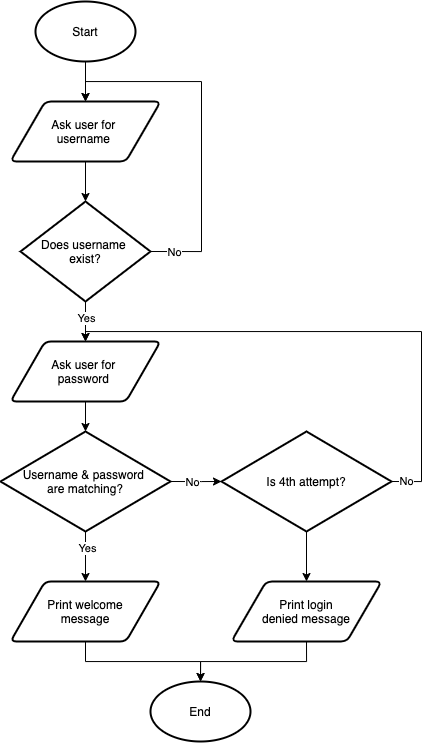

The diagram above was exported from draw.io. Its source (the exported page's mxGraphModel, read from the mxfile embedded in the PNG):
<mxGraphModel dx="1678" dy="867" grid="1" gridSize="10" guides="1" tooltips="1" connect="1" arrows="1" fold="1" page="1" pageScale="1" pageWidth="827" pageHeight="1169" math="0" shadow="0">
  <root>
    <mxCell id="WIyWlLk6GJQsqaUBKTNV-0" />
    <mxCell id="WIyWlLk6GJQsqaUBKTNV-1" parent="WIyWlLk6GJQsqaUBKTNV-0" />
    <mxCell id="Jly_D-Vz6VGjynus_VbV-4" value="" style="edgeStyle=orthogonalEdgeStyle;rounded=0;orthogonalLoop=1;jettySize=auto;html=1;" edge="1" parent="WIyWlLk6GJQsqaUBKTNV-1" source="Jly_D-Vz6VGjynus_VbV-0" target="Jly_D-Vz6VGjynus_VbV-3">
      <mxGeometry relative="1" as="geometry" />
    </mxCell>
    <mxCell id="Jly_D-Vz6VGjynus_VbV-0" value="Ask user for &lt;br&gt;username&amp;nbsp;" style="shape=parallelogram;html=1;strokeWidth=2;perimeter=parallelogramPerimeter;whiteSpace=wrap;rounded=1;arcSize=12;size=0.23;" vertex="1" parent="WIyWlLk6GJQsqaUBKTNV-1">
      <mxGeometry x="289" y="120" width="150" height="60" as="geometry" />
    </mxCell>
    <mxCell id="Jly_D-Vz6VGjynus_VbV-2" value="" style="edgeStyle=orthogonalEdgeStyle;rounded=0;orthogonalLoop=1;jettySize=auto;html=1;" edge="1" parent="WIyWlLk6GJQsqaUBKTNV-1" source="Jly_D-Vz6VGjynus_VbV-1" target="Jly_D-Vz6VGjynus_VbV-0">
      <mxGeometry relative="1" as="geometry" />
    </mxCell>
    <mxCell id="Jly_D-Vz6VGjynus_VbV-1" value="Start" style="strokeWidth=2;html=1;shape=mxgraph.flowchart.start_1;whiteSpace=wrap;" vertex="1" parent="WIyWlLk6GJQsqaUBKTNV-1">
      <mxGeometry x="314" y="20" width="100" height="60" as="geometry" />
    </mxCell>
    <mxCell id="Jly_D-Vz6VGjynus_VbV-7" value="" style="edgeStyle=orthogonalEdgeStyle;rounded=0;orthogonalLoop=1;jettySize=auto;html=1;" edge="1" parent="WIyWlLk6GJQsqaUBKTNV-1" source="Jly_D-Vz6VGjynus_VbV-3" target="Jly_D-Vz6VGjynus_VbV-6">
      <mxGeometry relative="1" as="geometry" />
    </mxCell>
    <mxCell id="Jly_D-Vz6VGjynus_VbV-8" value="Yes" style="edgeLabel;html=1;align=center;verticalAlign=middle;resizable=0;points=[];" vertex="1" connectable="0" parent="Jly_D-Vz6VGjynus_VbV-7">
      <mxGeometry x="-0.2" relative="1" as="geometry">
        <mxPoint as="offset" />
      </mxGeometry>
    </mxCell>
    <mxCell id="Jly_D-Vz6VGjynus_VbV-10" value="" style="edgeStyle=orthogonalEdgeStyle;rounded=0;orthogonalLoop=1;jettySize=auto;html=1;entryX=0.5;entryY=0;entryDx=0;entryDy=0;exitX=1;exitY=0.5;exitDx=0;exitDy=0;exitPerimeter=0;" edge="1" parent="WIyWlLk6GJQsqaUBKTNV-1" source="Jly_D-Vz6VGjynus_VbV-3" target="Jly_D-Vz6VGjynus_VbV-0">
      <mxGeometry relative="1" as="geometry">
        <mxPoint x="490" y="70" as="targetPoint" />
        <Array as="points">
          <mxPoint x="480" y="270" />
          <mxPoint x="480" y="100" />
          <mxPoint x="364" y="100" />
        </Array>
      </mxGeometry>
    </mxCell>
    <mxCell id="Jly_D-Vz6VGjynus_VbV-11" value="No" style="edgeLabel;html=1;align=center;verticalAlign=middle;resizable=0;points=[];" vertex="1" connectable="0" parent="Jly_D-Vz6VGjynus_VbV-10">
      <mxGeometry x="-0.8711" relative="1" as="geometry">
        <mxPoint as="offset" />
      </mxGeometry>
    </mxCell>
    <mxCell id="Jly_D-Vz6VGjynus_VbV-3" value="Does username &lt;br&gt;exist?" style="strokeWidth=2;html=1;shape=mxgraph.flowchart.decision;whiteSpace=wrap;" vertex="1" parent="WIyWlLk6GJQsqaUBKTNV-1">
      <mxGeometry x="299" y="220" width="130" height="100" as="geometry" />
    </mxCell>
    <mxCell id="Jly_D-Vz6VGjynus_VbV-16" value="" style="edgeStyle=orthogonalEdgeStyle;rounded=0;orthogonalLoop=1;jettySize=auto;html=1;" edge="1" parent="WIyWlLk6GJQsqaUBKTNV-1" source="Jly_D-Vz6VGjynus_VbV-6" target="Jly_D-Vz6VGjynus_VbV-15">
      <mxGeometry relative="1" as="geometry" />
    </mxCell>
    <mxCell id="Jly_D-Vz6VGjynus_VbV-6" value="Ask user for &lt;br&gt;password&amp;nbsp;" style="shape=parallelogram;html=1;strokeWidth=2;perimeter=parallelogramPerimeter;whiteSpace=wrap;rounded=1;arcSize=12;size=0.23;" vertex="1" parent="WIyWlLk6GJQsqaUBKTNV-1">
      <mxGeometry x="289" y="360" width="150" height="60" as="geometry" />
    </mxCell>
    <mxCell id="Jly_D-Vz6VGjynus_VbV-18" value="" style="edgeStyle=orthogonalEdgeStyle;rounded=0;orthogonalLoop=1;jettySize=auto;html=1;entryX=0.5;entryY=0;entryDx=0;entryDy=0;" edge="1" parent="WIyWlLk6GJQsqaUBKTNV-1" source="Jly_D-Vz6VGjynus_VbV-15" target="Jly_D-Vz6VGjynus_VbV-19">
      <mxGeometry relative="1" as="geometry">
        <mxPoint x="364" y="650" as="targetPoint" />
      </mxGeometry>
    </mxCell>
    <mxCell id="Jly_D-Vz6VGjynus_VbV-20" value="Yes" style="edgeLabel;html=1;align=center;verticalAlign=middle;resizable=0;points=[];" vertex="1" connectable="0" parent="Jly_D-Vz6VGjynus_VbV-18">
      <mxGeometry x="-0.36" y="1" relative="1" as="geometry">
        <mxPoint as="offset" />
      </mxGeometry>
    </mxCell>
    <mxCell id="Jly_D-Vz6VGjynus_VbV-15" value="Username &amp;amp; password &lt;br&gt;are matching?" style="strokeWidth=2;html=1;shape=mxgraph.flowchart.decision;whiteSpace=wrap;" vertex="1" parent="WIyWlLk6GJQsqaUBKTNV-1">
      <mxGeometry x="279" y="450" width="170" height="100" as="geometry" />
    </mxCell>
    <mxCell id="Jly_D-Vz6VGjynus_VbV-24" value="" style="edgeStyle=orthogonalEdgeStyle;rounded=0;orthogonalLoop=1;jettySize=auto;html=1;" edge="1" parent="WIyWlLk6GJQsqaUBKTNV-1" source="Jly_D-Vz6VGjynus_VbV-19" target="Jly_D-Vz6VGjynus_VbV-23">
      <mxGeometry relative="1" as="geometry">
        <Array as="points">
          <mxPoint x="364" y="680" />
          <mxPoint x="479" y="680" />
        </Array>
      </mxGeometry>
    </mxCell>
    <mxCell id="Jly_D-Vz6VGjynus_VbV-19" value="Print welcome&lt;br&gt;message" style="shape=parallelogram;html=1;strokeWidth=2;perimeter=parallelogramPerimeter;whiteSpace=wrap;rounded=1;arcSize=12;size=0.23;" vertex="1" parent="WIyWlLk6GJQsqaUBKTNV-1">
      <mxGeometry x="289" y="600" width="150" height="60" as="geometry" />
    </mxCell>
    <mxCell id="Jly_D-Vz6VGjynus_VbV-21" value="" style="endArrow=classic;html=1;exitX=1;exitY=0.5;exitDx=0;exitDy=0;exitPerimeter=0;entryX=0;entryY=0.5;entryDx=0;entryDy=0;edgeStyle=orthogonalEdgeStyle;rounded=0;entryPerimeter=0;" edge="1" parent="WIyWlLk6GJQsqaUBKTNV-1" source="Jly_D-Vz6VGjynus_VbV-15" target="Jly_D-Vz6VGjynus_VbV-25">
      <mxGeometry width="50" height="50" relative="1" as="geometry">
        <mxPoint x="560" y="470" as="sourcePoint" />
        <mxPoint x="610" y="420" as="targetPoint" />
        <Array as="points">
          <mxPoint x="480" y="500" />
          <mxPoint x="480" y="500" />
        </Array>
      </mxGeometry>
    </mxCell>
    <mxCell id="Jly_D-Vz6VGjynus_VbV-22" value="No" style="edgeLabel;html=1;align=center;verticalAlign=middle;resizable=0;points=[];" vertex="1" connectable="0" parent="Jly_D-Vz6VGjynus_VbV-21">
      <mxGeometry x="-0.9283" y="1" relative="1" as="geometry">
        <mxPoint x="19" y="1" as="offset" />
      </mxGeometry>
    </mxCell>
    <mxCell id="Jly_D-Vz6VGjynus_VbV-23" value="End" style="strokeWidth=2;html=1;shape=mxgraph.flowchart.start_1;whiteSpace=wrap;" vertex="1" parent="WIyWlLk6GJQsqaUBKTNV-1">
      <mxGeometry x="429" y="700" width="100" height="60" as="geometry" />
    </mxCell>
    <mxCell id="Jly_D-Vz6VGjynus_VbV-25" value="Is 4th attempt?" style="strokeWidth=2;html=1;shape=mxgraph.flowchart.decision;whiteSpace=wrap;" vertex="1" parent="WIyWlLk6GJQsqaUBKTNV-1">
      <mxGeometry x="500" y="450" width="170" height="100" as="geometry" />
    </mxCell>
    <mxCell id="Jly_D-Vz6VGjynus_VbV-27" value="" style="endArrow=classic;html=1;exitX=0.5;exitY=1;exitDx=0;exitDy=0;exitPerimeter=0;entryX=0.5;entryY=0;entryDx=0;entryDy=0;" edge="1" parent="WIyWlLk6GJQsqaUBKTNV-1" source="Jly_D-Vz6VGjynus_VbV-25" target="Jly_D-Vz6VGjynus_VbV-30">
      <mxGeometry width="50" height="50" relative="1" as="geometry">
        <mxPoint x="560" y="670" as="sourcePoint" />
        <mxPoint x="610" y="620" as="targetPoint" />
      </mxGeometry>
    </mxCell>
    <mxCell id="Jly_D-Vz6VGjynus_VbV-28" value="" style="endArrow=classic;html=1;exitX=1;exitY=0.5;exitDx=0;exitDy=0;exitPerimeter=0;entryX=0.5;entryY=0;entryDx=0;entryDy=0;edgeStyle=orthogonalEdgeStyle;rounded=0;" edge="1" parent="WIyWlLk6GJQsqaUBKTNV-1" source="Jly_D-Vz6VGjynus_VbV-25" target="Jly_D-Vz6VGjynus_VbV-6">
      <mxGeometry width="50" height="50" relative="1" as="geometry">
        <mxPoint x="330" y="630" as="sourcePoint" />
        <mxPoint x="380" y="580" as="targetPoint" />
        <Array as="points">
          <mxPoint x="700" y="500" />
          <mxPoint x="700" y="350" />
          <mxPoint x="364" y="350" />
        </Array>
      </mxGeometry>
    </mxCell>
    <mxCell id="Jly_D-Vz6VGjynus_VbV-29" value="No" style="edgeLabel;html=1;align=center;verticalAlign=middle;resizable=0;points=[];" vertex="1" connectable="0" parent="Jly_D-Vz6VGjynus_VbV-28">
      <mxGeometry x="-0.9468" y="1" relative="1" as="geometry">
        <mxPoint as="offset" />
      </mxGeometry>
    </mxCell>
    <mxCell id="Jly_D-Vz6VGjynus_VbV-30" value="Print login&lt;br&gt;denied message" style="shape=parallelogram;html=1;strokeWidth=2;perimeter=parallelogramPerimeter;whiteSpace=wrap;rounded=1;arcSize=12;size=0.23;" vertex="1" parent="WIyWlLk6GJQsqaUBKTNV-1">
      <mxGeometry x="510" y="600" width="150" height="60" as="geometry" />
    </mxCell>
    <mxCell id="Jly_D-Vz6VGjynus_VbV-31" value="" style="edgeStyle=orthogonalEdgeStyle;rounded=0;orthogonalLoop=1;jettySize=auto;html=1;exitX=0.5;exitY=1;exitDx=0;exitDy=0;entryX=0.5;entryY=0;entryDx=0;entryDy=0;entryPerimeter=0;" edge="1" parent="WIyWlLk6GJQsqaUBKTNV-1" source="Jly_D-Vz6VGjynus_VbV-30" target="Jly_D-Vz6VGjynus_VbV-23">
      <mxGeometry relative="1" as="geometry">
        <mxPoint x="374" y="670" as="sourcePoint" />
        <mxPoint x="489" y="700" as="targetPoint" />
        <Array as="points">
          <mxPoint x="585" y="680" />
          <mxPoint x="479" y="680" />
        </Array>
      </mxGeometry>
    </mxCell>
  </root>
</mxGraphModel>